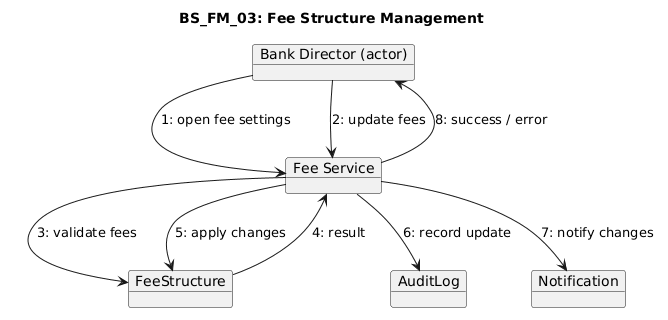

The diagram above was rendered by PlantUML. Its source (embedded in the PNG):
@startuml
title BS_FM_03: Fee Structure Management

object "Bank Director (actor)" as BD
object "Fee Service" as FS
object "FeeStructure" as F
object "AuditLog" as AL
object "Notification" as NS

BD --> FS : 1: open fee settings
BD --> FS : 2: update fees

FS --> F : 3: validate fees
F --> FS : 4: result

FS --> F : 5: apply changes

FS --> AL : 6: record update
FS --> NS : 7: notify changes

FS --> BD : 8: success / error
@enduml